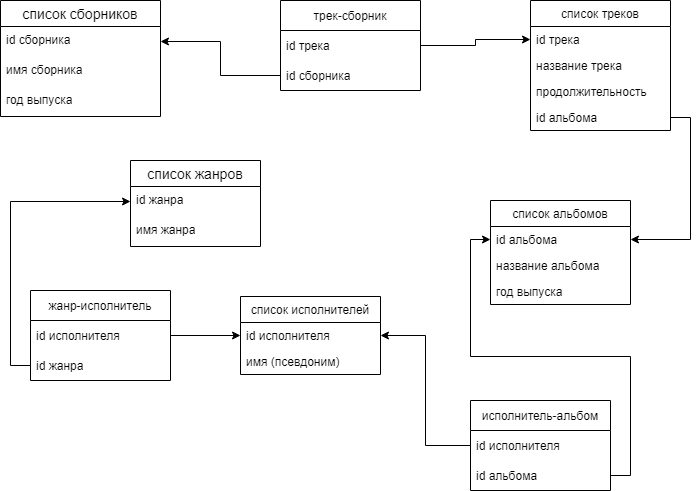

The diagram above was exported from draw.io. Its source (the exported page's mxGraphModel, read from the mxfile embedded in the PNG):
<mxGraphModel dx="836" dy="1445" grid="1" gridSize="10" guides="1" tooltips="1" connect="1" arrows="1" fold="1" page="1" pageScale="1" pageWidth="827" pageHeight="1169" math="0" shadow="0">
  <root>
    <mxCell id="0" />
    <mxCell id="1" parent="0" />
    <mxCell id="VA3EGqPQICWdqqSbA63M-1" value="список исполнителей" style="swimlane;fontStyle=0;childLayout=stackLayout;horizontal=1;startSize=26;fillColor=none;horizontalStack=0;resizeParent=1;resizeParentMax=0;resizeLast=0;collapsible=1;marginBottom=0;" parent="1" vertex="1">
      <mxGeometry x="300" y="96" width="140" height="78" as="geometry" />
    </mxCell>
    <mxCell id="VA3EGqPQICWdqqSbA63M-2" value="id исполнителя" style="text;strokeColor=none;fillColor=none;align=left;verticalAlign=top;spacingLeft=4;spacingRight=4;overflow=hidden;rotatable=0;points=[[0,0.5],[1,0.5]];portConstraint=eastwest;" parent="VA3EGqPQICWdqqSbA63M-1" vertex="1">
      <mxGeometry y="26" width="140" height="26" as="geometry" />
    </mxCell>
    <mxCell id="VA3EGqPQICWdqqSbA63M-3" value="имя (псевдоним)" style="text;strokeColor=none;fillColor=none;align=left;verticalAlign=top;spacingLeft=4;spacingRight=4;overflow=hidden;rotatable=0;points=[[0,0.5],[1,0.5]];portConstraint=eastwest;" parent="VA3EGqPQICWdqqSbA63M-1" vertex="1">
      <mxGeometry y="52" width="140" height="26" as="geometry" />
    </mxCell>
    <mxCell id="VA3EGqPQICWdqqSbA63M-5" value="список альбомов" style="swimlane;fontStyle=0;childLayout=stackLayout;horizontal=1;startSize=26;fillColor=none;horizontalStack=0;resizeParent=1;resizeParentMax=0;resizeLast=0;collapsible=1;marginBottom=0;" parent="1" vertex="1">
      <mxGeometry x="550" width="140" height="104" as="geometry" />
    </mxCell>
    <mxCell id="VA3EGqPQICWdqqSbA63M-7" value="id альбома" style="text;strokeColor=none;fillColor=none;align=left;verticalAlign=top;spacingLeft=4;spacingRight=4;overflow=hidden;rotatable=0;points=[[0,0.5],[1,0.5]];portConstraint=eastwest;" parent="VA3EGqPQICWdqqSbA63M-5" vertex="1">
      <mxGeometry y="26" width="140" height="26" as="geometry" />
    </mxCell>
    <mxCell id="VA3EGqPQICWdqqSbA63M-8" value="название альбома" style="text;strokeColor=none;fillColor=none;align=left;verticalAlign=top;spacingLeft=4;spacingRight=4;overflow=hidden;rotatable=0;points=[[0,0.5],[1,0.5]];portConstraint=eastwest;" parent="VA3EGqPQICWdqqSbA63M-5" vertex="1">
      <mxGeometry y="52" width="140" height="26" as="geometry" />
    </mxCell>
    <mxCell id="VA3EGqPQICWdqqSbA63M-16" value="год выпуска" style="text;strokeColor=none;fillColor=none;align=left;verticalAlign=top;spacingLeft=4;spacingRight=4;overflow=hidden;rotatable=0;points=[[0,0.5],[1,0.5]];portConstraint=eastwest;" parent="VA3EGqPQICWdqqSbA63M-5" vertex="1">
      <mxGeometry y="78" width="140" height="26" as="geometry" />
    </mxCell>
    <mxCell id="VA3EGqPQICWdqqSbA63M-9" value="список треков" style="swimlane;fontStyle=0;childLayout=stackLayout;horizontal=1;startSize=26;fillColor=none;horizontalStack=0;resizeParent=1;resizeParentMax=0;resizeLast=0;collapsible=1;marginBottom=0;" parent="1" vertex="1">
      <mxGeometry x="590" y="-200" width="140" height="130" as="geometry" />
    </mxCell>
    <mxCell id="VA3EGqPQICWdqqSbA63M-12" value="id трека" style="text;strokeColor=none;fillColor=none;align=left;verticalAlign=top;spacingLeft=4;spacingRight=4;overflow=hidden;rotatable=0;points=[[0,0.5],[1,0.5]];portConstraint=eastwest;" parent="VA3EGqPQICWdqqSbA63M-9" vertex="1">
      <mxGeometry y="26" width="140" height="26" as="geometry" />
    </mxCell>
    <mxCell id="VA3EGqPQICWdqqSbA63M-13" value="название трека" style="text;strokeColor=none;fillColor=none;align=left;verticalAlign=top;spacingLeft=4;spacingRight=4;overflow=hidden;rotatable=0;points=[[0,0.5],[1,0.5]];portConstraint=eastwest;" parent="VA3EGqPQICWdqqSbA63M-9" vertex="1">
      <mxGeometry y="52" width="140" height="26" as="geometry" />
    </mxCell>
    <mxCell id="VA3EGqPQICWdqqSbA63M-14" value="продолжительность" style="text;strokeColor=none;fillColor=none;align=left;verticalAlign=top;spacingLeft=4;spacingRight=4;overflow=hidden;rotatable=0;points=[[0,0.5],[1,0.5]];portConstraint=eastwest;" parent="VA3EGqPQICWdqqSbA63M-9" vertex="1">
      <mxGeometry y="78" width="140" height="26" as="geometry" />
    </mxCell>
    <mxCell id="6T8fv2rXpgT51NS7SnDC-26" value="id альбома" style="text;strokeColor=none;fillColor=none;align=left;verticalAlign=top;spacingLeft=4;spacingRight=4;overflow=hidden;rotatable=0;points=[[0,0.5],[1,0.5]];portConstraint=eastwest;" parent="VA3EGqPQICWdqqSbA63M-9" vertex="1">
      <mxGeometry y="104" width="140" height="26" as="geometry" />
    </mxCell>
    <mxCell id="6T8fv2rXpgT51NS7SnDC-1" value="список жанров" style="swimlane;fontStyle=0;childLayout=stackLayout;horizontal=1;startSize=26;horizontalStack=0;resizeParent=1;resizeParentMax=0;resizeLast=0;collapsible=1;marginBottom=0;align=center;fontSize=14;" parent="1" vertex="1">
      <mxGeometry x="190" y="-40" width="130" height="86" as="geometry">
        <mxRectangle x="430" y="380" width="130" height="26" as="alternateBounds" />
      </mxGeometry>
    </mxCell>
    <mxCell id="6T8fv2rXpgT51NS7SnDC-2" value="id жанра" style="text;strokeColor=none;fillColor=none;spacingLeft=4;spacingRight=4;overflow=hidden;rotatable=0;points=[[0,0.5],[1,0.5]];portConstraint=eastwest;fontSize=12;" parent="6T8fv2rXpgT51NS7SnDC-1" vertex="1">
      <mxGeometry y="26" width="130" height="30" as="geometry" />
    </mxCell>
    <mxCell id="6T8fv2rXpgT51NS7SnDC-10" value="имя жанра" style="text;strokeColor=none;fillColor=none;spacingLeft=4;spacingRight=4;overflow=hidden;rotatable=0;points=[[0,0.5],[1,0.5]];portConstraint=eastwest;fontSize=12;" parent="6T8fv2rXpgT51NS7SnDC-1" vertex="1">
      <mxGeometry y="56" width="130" height="30" as="geometry" />
    </mxCell>
    <mxCell id="6T8fv2rXpgT51NS7SnDC-12" value="список сборников" style="swimlane;fontStyle=0;childLayout=stackLayout;horizontal=1;startSize=26;horizontalStack=0;resizeParent=1;resizeParentMax=0;resizeLast=0;collapsible=1;marginBottom=0;align=center;fontSize=14;" parent="1" vertex="1">
      <mxGeometry x="60" y="-200" width="160" height="116" as="geometry" />
    </mxCell>
    <mxCell id="6T8fv2rXpgT51NS7SnDC-13" value="id сборника" style="text;strokeColor=none;fillColor=none;spacingLeft=4;spacingRight=4;overflow=hidden;rotatable=0;points=[[0,0.5],[1,0.5]];portConstraint=eastwest;fontSize=12;" parent="6T8fv2rXpgT51NS7SnDC-12" vertex="1">
      <mxGeometry y="26" width="160" height="30" as="geometry" />
    </mxCell>
    <mxCell id="6T8fv2rXpgT51NS7SnDC-14" value="имя сборника" style="text;strokeColor=none;fillColor=none;spacingLeft=4;spacingRight=4;overflow=hidden;rotatable=0;points=[[0,0.5],[1,0.5]];portConstraint=eastwest;fontSize=12;" parent="6T8fv2rXpgT51NS7SnDC-12" vertex="1">
      <mxGeometry y="56" width="160" height="30" as="geometry" />
    </mxCell>
    <mxCell id="bFhdhfCpJAGygPAxg7Zm-3" value="год выпуска" style="text;strokeColor=none;fillColor=none;spacingLeft=4;spacingRight=4;overflow=hidden;rotatable=0;points=[[0,0.5],[1,0.5]];portConstraint=eastwest;fontSize=12;" vertex="1" parent="6T8fv2rXpgT51NS7SnDC-12">
      <mxGeometry y="86" width="160" height="30" as="geometry" />
    </mxCell>
    <mxCell id="U9rkWR2-o7GDl2oXFBCb-1" value="жанр-исполнитель" style="swimlane;fontStyle=0;childLayout=stackLayout;horizontal=1;startSize=30;horizontalStack=0;resizeParent=1;resizeParentMax=0;resizeLast=0;collapsible=1;marginBottom=0;" parent="1" vertex="1">
      <mxGeometry x="90" y="90" width="140" height="90" as="geometry" />
    </mxCell>
    <mxCell id="U9rkWR2-o7GDl2oXFBCb-2" value="id исполнителя" style="text;strokeColor=none;fillColor=none;align=left;verticalAlign=middle;spacingLeft=4;spacingRight=4;overflow=hidden;points=[[0,0.5],[1,0.5]];portConstraint=eastwest;rotatable=0;" parent="U9rkWR2-o7GDl2oXFBCb-1" vertex="1">
      <mxGeometry y="30" width="140" height="30" as="geometry" />
    </mxCell>
    <mxCell id="U9rkWR2-o7GDl2oXFBCb-3" value="id жанра" style="text;strokeColor=none;fillColor=none;align=left;verticalAlign=middle;spacingLeft=4;spacingRight=4;overflow=hidden;points=[[0,0.5],[1,0.5]];portConstraint=eastwest;rotatable=0;" parent="U9rkWR2-o7GDl2oXFBCb-1" vertex="1">
      <mxGeometry y="60" width="140" height="30" as="geometry" />
    </mxCell>
    <mxCell id="U9rkWR2-o7GDl2oXFBCb-5" value="исполнитель-альбом" style="swimlane;fontStyle=0;childLayout=stackLayout;horizontal=1;startSize=30;horizontalStack=0;resizeParent=1;resizeParentMax=0;resizeLast=0;collapsible=1;marginBottom=0;" parent="1" vertex="1">
      <mxGeometry x="530" y="200" width="140" height="90" as="geometry" />
    </mxCell>
    <mxCell id="U9rkWR2-o7GDl2oXFBCb-6" value="id исполнителя" style="text;strokeColor=none;fillColor=none;align=left;verticalAlign=middle;spacingLeft=4;spacingRight=4;overflow=hidden;points=[[0,0.5],[1,0.5]];portConstraint=eastwest;rotatable=0;" parent="U9rkWR2-o7GDl2oXFBCb-5" vertex="1">
      <mxGeometry y="30" width="140" height="30" as="geometry" />
    </mxCell>
    <mxCell id="U9rkWR2-o7GDl2oXFBCb-7" value="id альбома" style="text;strokeColor=none;fillColor=none;align=left;verticalAlign=middle;spacingLeft=4;spacingRight=4;overflow=hidden;points=[[0,0.5],[1,0.5]];portConstraint=eastwest;rotatable=0;" parent="U9rkWR2-o7GDl2oXFBCb-5" vertex="1">
      <mxGeometry y="60" width="140" height="30" as="geometry" />
    </mxCell>
    <mxCell id="U9rkWR2-o7GDl2oXFBCb-9" value="трек-сборник" style="swimlane;fontStyle=0;childLayout=stackLayout;horizontal=1;startSize=30;horizontalStack=0;resizeParent=1;resizeParentMax=0;resizeLast=0;collapsible=1;marginBottom=0;" parent="1" vertex="1">
      <mxGeometry x="340" y="-200" width="140" height="90" as="geometry" />
    </mxCell>
    <mxCell id="U9rkWR2-o7GDl2oXFBCb-10" value="id трека" style="text;strokeColor=none;fillColor=none;align=left;verticalAlign=middle;spacingLeft=4;spacingRight=4;overflow=hidden;points=[[0,0.5],[1,0.5]];portConstraint=eastwest;rotatable=0;" parent="U9rkWR2-o7GDl2oXFBCb-9" vertex="1">
      <mxGeometry y="30" width="140" height="30" as="geometry" />
    </mxCell>
    <mxCell id="U9rkWR2-o7GDl2oXFBCb-11" value="id сборника" style="text;strokeColor=none;fillColor=none;align=left;verticalAlign=middle;spacingLeft=4;spacingRight=4;overflow=hidden;points=[[0,0.5],[1,0.5]];portConstraint=eastwest;rotatable=0;" parent="U9rkWR2-o7GDl2oXFBCb-9" vertex="1">
      <mxGeometry y="60" width="140" height="30" as="geometry" />
    </mxCell>
    <mxCell id="U9rkWR2-o7GDl2oXFBCb-14" style="edgeStyle=orthogonalEdgeStyle;rounded=0;orthogonalLoop=1;jettySize=auto;html=1;exitX=1;exitY=0.5;exitDx=0;exitDy=0;entryX=0;entryY=0.5;entryDx=0;entryDy=0;" parent="1" source="U9rkWR2-o7GDl2oXFBCb-7" target="VA3EGqPQICWdqqSbA63M-7" edge="1">
      <mxGeometry relative="1" as="geometry" />
    </mxCell>
    <mxCell id="U9rkWR2-o7GDl2oXFBCb-15" style="edgeStyle=orthogonalEdgeStyle;rounded=0;orthogonalLoop=1;jettySize=auto;html=1;exitX=0;exitY=0.5;exitDx=0;exitDy=0;entryX=1;entryY=0.5;entryDx=0;entryDy=0;" parent="1" source="U9rkWR2-o7GDl2oXFBCb-6" target="VA3EGqPQICWdqqSbA63M-2" edge="1">
      <mxGeometry relative="1" as="geometry" />
    </mxCell>
    <mxCell id="U9rkWR2-o7GDl2oXFBCb-18" style="edgeStyle=orthogonalEdgeStyle;rounded=0;orthogonalLoop=1;jettySize=auto;html=1;exitX=1;exitY=0.5;exitDx=0;exitDy=0;entryX=0;entryY=0.5;entryDx=0;entryDy=0;" parent="1" source="U9rkWR2-o7GDl2oXFBCb-10" target="VA3EGqPQICWdqqSbA63M-12" edge="1">
      <mxGeometry relative="1" as="geometry" />
    </mxCell>
    <mxCell id="U9rkWR2-o7GDl2oXFBCb-22" style="edgeStyle=orthogonalEdgeStyle;rounded=0;orthogonalLoop=1;jettySize=auto;html=1;exitX=1;exitY=0.5;exitDx=0;exitDy=0;entryX=0;entryY=0.5;entryDx=0;entryDy=0;" parent="1" source="U9rkWR2-o7GDl2oXFBCb-2" target="VA3EGqPQICWdqqSbA63M-2" edge="1">
      <mxGeometry relative="1" as="geometry" />
    </mxCell>
    <mxCell id="U9rkWR2-o7GDl2oXFBCb-24" style="edgeStyle=orthogonalEdgeStyle;rounded=0;orthogonalLoop=1;jettySize=auto;html=1;exitX=0;exitY=0.5;exitDx=0;exitDy=0;entryX=0;entryY=0.5;entryDx=0;entryDy=0;" parent="1" source="U9rkWR2-o7GDl2oXFBCb-3" target="6T8fv2rXpgT51NS7SnDC-2" edge="1">
      <mxGeometry relative="1" as="geometry">
        <mxPoint x="10" y="-10" as="targetPoint" />
      </mxGeometry>
    </mxCell>
    <mxCell id="U9rkWR2-o7GDl2oXFBCb-25" style="edgeStyle=orthogonalEdgeStyle;rounded=0;orthogonalLoop=1;jettySize=auto;html=1;exitX=0;exitY=0.5;exitDx=0;exitDy=0;entryX=1;entryY=0.5;entryDx=0;entryDy=0;" parent="1" source="U9rkWR2-o7GDl2oXFBCb-11" target="6T8fv2rXpgT51NS7SnDC-13" edge="1">
      <mxGeometry relative="1" as="geometry" />
    </mxCell>
    <mxCell id="bFhdhfCpJAGygPAxg7Zm-4" style="edgeStyle=orthogonalEdgeStyle;rounded=0;orthogonalLoop=1;jettySize=auto;html=1;exitX=1;exitY=0.5;exitDx=0;exitDy=0;entryX=1;entryY=0.5;entryDx=0;entryDy=0;" edge="1" parent="1" source="6T8fv2rXpgT51NS7SnDC-26" target="VA3EGqPQICWdqqSbA63M-7">
      <mxGeometry relative="1" as="geometry" />
    </mxCell>
  </root>
</mxGraphModel>